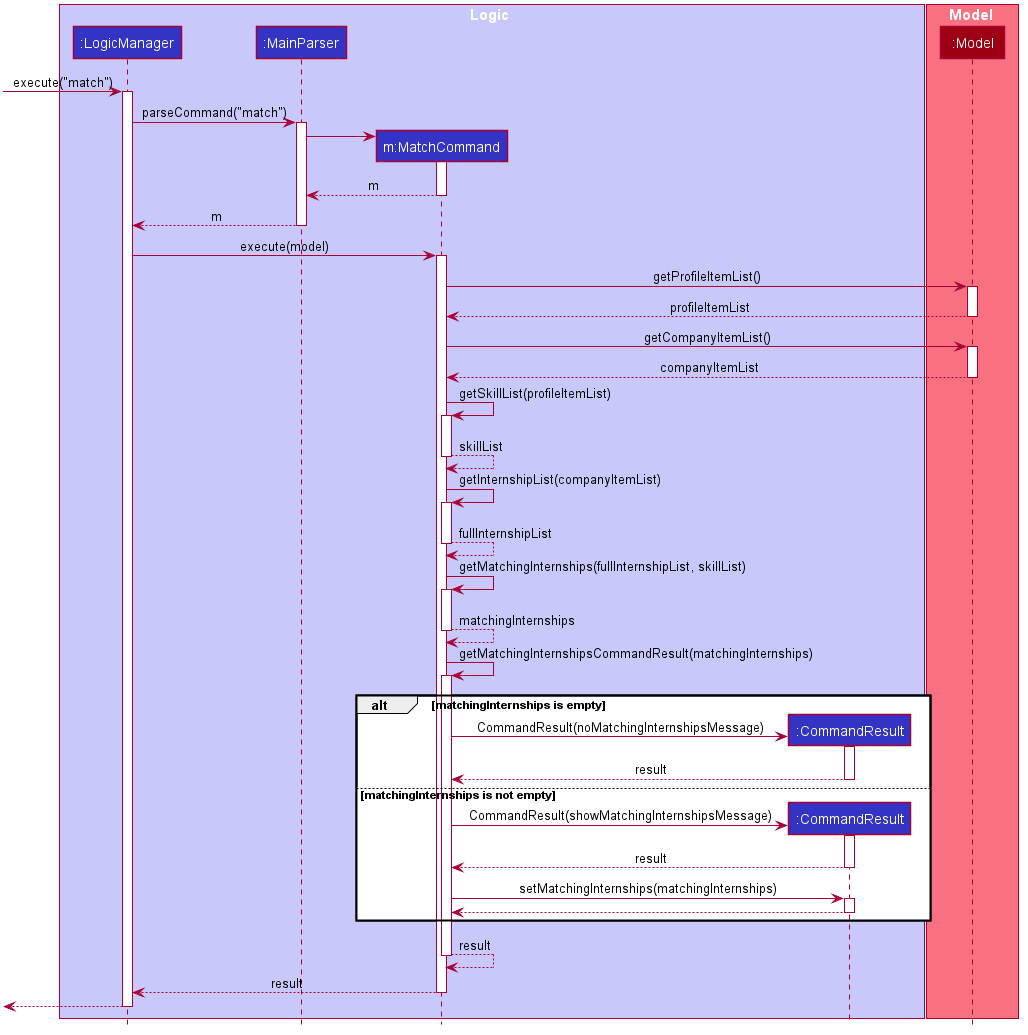

The diagram above was rendered by PlantUML. Its source (embedded in the PNG):
@startuml








skinparam BackgroundColor #FFFFFFF

skinparam Shadowing false

skinparam Class {
    FontColor #FFFFFF
    BorderThickness 1
    BorderColor #FFFFFF
    StereotypeFontColor #FFFFFF
    FontName Arial
}

skinparam Actor {
    BorderColor #000000
    Color #000000
    FontName Arial
}

skinparam Sequence {
    MessageAlign center
    BoxFontSize 15
    BoxPadding 0
    BoxFontColor #FFFFFF
    FontName Arial
}

skinparam Participant {
    FontColor #FFFFFFF
    Padding 20
}

skinparam MinClassWidth 50
skinparam ParticipantPadding 10
skinparam Shadowing false
skinparam DefaultTextAlignment center
skinparam packageStyle Rectangle

hide footbox
hide members
hide circle

box Logic #C8C8FA
participant ":LogicManager" as LogicManager #3333C4
participant ":MainParser" as MainParser #3333C4
participant "m:MatchCommand" as MatchCommand #3333C4
participant ":CommandResult" as CommandResult #3333C4
end box

autoactivate on

box Model #F97181
participant ":Model" as Model #9D0012
end box

[-> LogicManager : execute("match")

LogicManager -> MainParser : parseCommand("match")

create MatchCommand
MainParser -> MatchCommand

MatchCommand --> MainParser : m

MainParser --> LogicManager : m

LogicManager -> MatchCommand : execute(model)

MatchCommand -> Model : getProfileItemList()

Model --> MatchCommand : profileItemList

MatchCommand -> Model : getCompanyItemList()

Model --> MatchCommand : companyItemList

MatchCommand -> MatchCommand : getSkillList(profileItemList)

return skillList

MatchCommand -> MatchCommand : getInternshipList(companyItemList)

return fullInternshipList

MatchCommand -> MatchCommand : getMatchingInternships(fullInternshipList, skillList)

return matchingInternships

MatchCommand -> MatchCommand : getMatchingInternshipsCommandResult(matchingInternships)

alt matchingInternships is empty

    create CommandResult
    MatchCommand -> CommandResult : CommandResult(noMatchingInternshipsMessage)
    CommandResult --> MatchCommand : result

else matchingInternships is not empty

    create CommandResult
    MatchCommand -> CommandResult : CommandResult(showMatchingInternshipsMessage)
    CommandResult --> MatchCommand : result
    MatchCommand -> CommandResult : setMatchingInternships(matchingInternships)
    CommandResult --> MatchCommand

end

return result

MatchCommand --> LogicManager : result

[<--LogicManager
@enduml